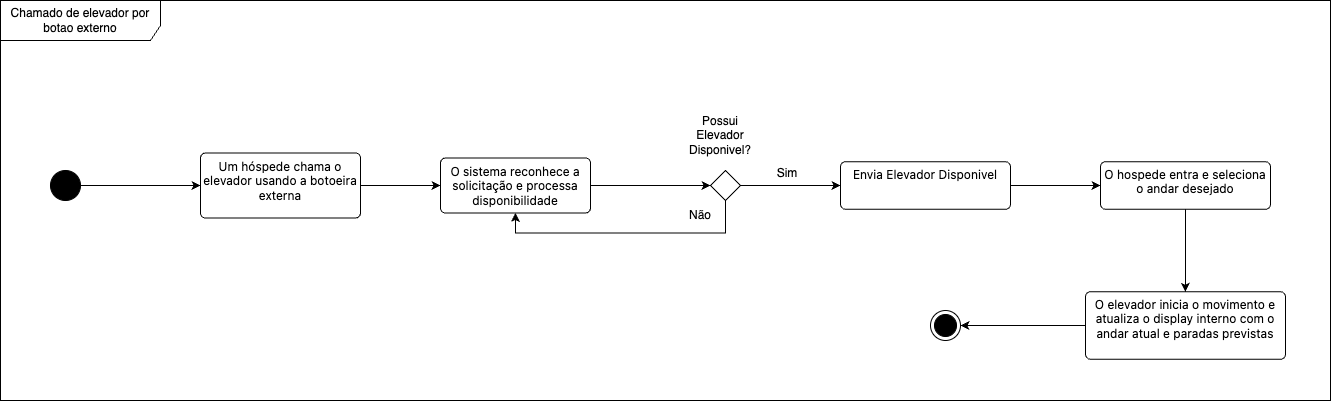

The diagram above was exported from draw.io. Its source (the exported page's mxGraphModel, read from the mxfile embedded in the PNG):
<mxGraphModel dx="1781" dy="495" grid="1" gridSize="10" guides="1" tooltips="1" connect="1" arrows="1" fold="1" page="1" pageScale="1" pageWidth="827" pageHeight="1169" math="0" shadow="0">
  <root>
    <mxCell id="0" />
    <mxCell id="1" parent="0" />
    <mxCell id="Yecn5LAbbYpUecrqSrAr-1" value="Chamado de elevador por botao externo" style="shape=umlFrame;whiteSpace=wrap;html=1;pointerEvents=0;recursiveResize=0;container=1;collapsible=0;width=160;height=40;" vertex="1" parent="1">
      <mxGeometry x="-120" y="110" width="1330" height="400" as="geometry" />
    </mxCell>
    <mxCell id="Yecn5LAbbYpUecrqSrAr-4" style="edgeStyle=orthogonalEdgeStyle;rounded=0;orthogonalLoop=1;jettySize=auto;html=1;exitX=1;exitY=0.5;exitDx=0;exitDy=0;" edge="1" parent="Yecn5LAbbYpUecrqSrAr-1" source="Yecn5LAbbYpUecrqSrAr-2" target="Yecn5LAbbYpUecrqSrAr-3">
      <mxGeometry relative="1" as="geometry" />
    </mxCell>
    <mxCell id="Yecn5LAbbYpUecrqSrAr-2" value="" style="ellipse;fillColor=strokeColor;html=1;" vertex="1" parent="Yecn5LAbbYpUecrqSrAr-1">
      <mxGeometry x="50" y="170" width="30" height="30" as="geometry" />
    </mxCell>
    <mxCell id="Yecn5LAbbYpUecrqSrAr-7" style="edgeStyle=orthogonalEdgeStyle;rounded=0;orthogonalLoop=1;jettySize=auto;html=1;exitX=1;exitY=0.5;exitDx=0;exitDy=0;entryX=0;entryY=0.5;entryDx=0;entryDy=0;" edge="1" parent="Yecn5LAbbYpUecrqSrAr-1" source="Yecn5LAbbYpUecrqSrAr-3" target="Yecn5LAbbYpUecrqSrAr-5">
      <mxGeometry relative="1" as="geometry" />
    </mxCell>
    <mxCell id="Yecn5LAbbYpUecrqSrAr-3" value="&lt;span style=&quot;font-family: -apple-system, &amp;quot;system-ui&amp;quot;, &amp;quot;Segoe UI&amp;quot;, &amp;quot;Noto Sans&amp;quot;, Helvetica, Arial, sans-serif, &amp;quot;Apple Color Emoji&amp;quot;, &amp;quot;Segoe UI Emoji&amp;quot;; text-align: start; background-color: rgb(255, 255, 255);&quot;&gt;&lt;font&gt;Um hóspede chama o elevador usando a botoeira externa&lt;/font&gt;&lt;/span&gt;" style="html=1;align=center;verticalAlign=top;rounded=1;absoluteArcSize=1;arcSize=10;dashed=0;whiteSpace=wrap;" vertex="1" parent="Yecn5LAbbYpUecrqSrAr-1">
      <mxGeometry x="200" y="152.5" width="160" height="65" as="geometry" />
    </mxCell>
    <mxCell id="Yecn5LAbbYpUecrqSrAr-9" style="edgeStyle=orthogonalEdgeStyle;rounded=0;orthogonalLoop=1;jettySize=auto;html=1;exitX=1;exitY=0.5;exitDx=0;exitDy=0;" edge="1" parent="Yecn5LAbbYpUecrqSrAr-1" source="Yecn5LAbbYpUecrqSrAr-5" target="Yecn5LAbbYpUecrqSrAr-8">
      <mxGeometry relative="1" as="geometry" />
    </mxCell>
    <mxCell id="Yecn5LAbbYpUecrqSrAr-5" value="&lt;span style=&quot;font-family: -apple-system, &amp;quot;system-ui&amp;quot;, &amp;quot;Segoe UI&amp;quot;, &amp;quot;Noto Sans&amp;quot;, Helvetica, Arial, sans-serif, &amp;quot;Apple Color Emoji&amp;quot;, &amp;quot;Segoe UI Emoji&amp;quot;; text-align: left; background-color: rgb(255, 255, 255);&quot;&gt;&lt;font&gt;O sistema reconhece a solicitação e processa disponibilidade&lt;/font&gt;&lt;/span&gt;" style="html=1;align=center;verticalAlign=top;rounded=1;absoluteArcSize=1;arcSize=10;dashed=0;whiteSpace=wrap;" vertex="1" parent="Yecn5LAbbYpUecrqSrAr-1">
      <mxGeometry x="440" y="157.5" width="150" height="55" as="geometry" />
    </mxCell>
    <mxCell id="Yecn5LAbbYpUecrqSrAr-12" style="edgeStyle=orthogonalEdgeStyle;rounded=0;orthogonalLoop=1;jettySize=auto;html=1;exitX=1;exitY=0.5;exitDx=0;exitDy=0;entryX=0;entryY=0.5;entryDx=0;entryDy=0;" edge="1" parent="Yecn5LAbbYpUecrqSrAr-1" source="Yecn5LAbbYpUecrqSrAr-8" target="Yecn5LAbbYpUecrqSrAr-11">
      <mxGeometry relative="1" as="geometry" />
    </mxCell>
    <mxCell id="Yecn5LAbbYpUecrqSrAr-15" style="edgeStyle=orthogonalEdgeStyle;rounded=0;orthogonalLoop=1;jettySize=auto;html=1;exitX=0.5;exitY=1;exitDx=0;exitDy=0;entryX=0.5;entryY=1;entryDx=0;entryDy=0;" edge="1" parent="Yecn5LAbbYpUecrqSrAr-1" source="Yecn5LAbbYpUecrqSrAr-8" target="Yecn5LAbbYpUecrqSrAr-5">
      <mxGeometry relative="1" as="geometry" />
    </mxCell>
    <mxCell id="Yecn5LAbbYpUecrqSrAr-8" value="" style="rhombus;" vertex="1" parent="Yecn5LAbbYpUecrqSrAr-1">
      <mxGeometry x="710" y="170" width="30" height="30" as="geometry" />
    </mxCell>
    <mxCell id="Yecn5LAbbYpUecrqSrAr-18" style="edgeStyle=orthogonalEdgeStyle;rounded=0;orthogonalLoop=1;jettySize=auto;html=1;exitX=1;exitY=0.5;exitDx=0;exitDy=0;entryX=0;entryY=0.5;entryDx=0;entryDy=0;" edge="1" parent="Yecn5LAbbYpUecrqSrAr-1" source="Yecn5LAbbYpUecrqSrAr-11" target="Yecn5LAbbYpUecrqSrAr-17">
      <mxGeometry relative="1" as="geometry" />
    </mxCell>
    <mxCell id="Yecn5LAbbYpUecrqSrAr-11" value="&lt;span style=&quot;font-family: -apple-system, &amp;quot;system-ui&amp;quot;, &amp;quot;Segoe UI&amp;quot;, &amp;quot;Noto Sans&amp;quot;, Helvetica, Arial, sans-serif, &amp;quot;Apple Color Emoji&amp;quot;, &amp;quot;Segoe UI Emoji&amp;quot;; text-align: left; background-color: rgb(255, 255, 255);&quot;&gt;&lt;font&gt;Envia Elevador Disponivel&lt;/font&gt;&lt;/span&gt;" style="html=1;align=center;verticalAlign=top;rounded=1;absoluteArcSize=1;arcSize=10;dashed=0;whiteSpace=wrap;" vertex="1" parent="Yecn5LAbbYpUecrqSrAr-1">
      <mxGeometry x="840" y="161.25" width="170" height="47.5" as="geometry" />
    </mxCell>
    <mxCell id="Yecn5LAbbYpUecrqSrAr-13" value="Possui Elevador Disponivel?" style="text;html=1;align=center;verticalAlign=middle;whiteSpace=wrap;rounded=0;" vertex="1" parent="Yecn5LAbbYpUecrqSrAr-1">
      <mxGeometry x="690" y="120" width="60" height="30" as="geometry" />
    </mxCell>
    <mxCell id="Yecn5LAbbYpUecrqSrAr-14" value="Sim" style="text;html=1;align=center;verticalAlign=middle;whiteSpace=wrap;rounded=0;" vertex="1" parent="Yecn5LAbbYpUecrqSrAr-1">
      <mxGeometry x="757" y="157.5" width="60" height="30" as="geometry" />
    </mxCell>
    <mxCell id="Yecn5LAbbYpUecrqSrAr-16" value="Não" style="text;html=1;align=center;verticalAlign=middle;whiteSpace=wrap;rounded=0;" vertex="1" parent="Yecn5LAbbYpUecrqSrAr-1">
      <mxGeometry x="670" y="200" width="60" height="30" as="geometry" />
    </mxCell>
    <mxCell id="Yecn5LAbbYpUecrqSrAr-22" style="edgeStyle=orthogonalEdgeStyle;rounded=0;orthogonalLoop=1;jettySize=auto;html=1;" edge="1" parent="Yecn5LAbbYpUecrqSrAr-1" source="Yecn5LAbbYpUecrqSrAr-17" target="Yecn5LAbbYpUecrqSrAr-21">
      <mxGeometry relative="1" as="geometry" />
    </mxCell>
    <mxCell id="Yecn5LAbbYpUecrqSrAr-17" value="&lt;span style=&quot;font-family: -apple-system, &amp;quot;system-ui&amp;quot;, &amp;quot;Segoe UI&amp;quot;, &amp;quot;Noto Sans&amp;quot;, Helvetica, Arial, sans-serif, &amp;quot;Apple Color Emoji&amp;quot;, &amp;quot;Segoe UI Emoji&amp;quot;; text-align: left; background-color: rgb(255, 255, 255);&quot;&gt;&lt;font&gt;O hospede entra e seleciona o andar desejado&lt;/font&gt;&lt;/span&gt;" style="html=1;align=center;verticalAlign=top;rounded=1;absoluteArcSize=1;arcSize=10;dashed=0;whiteSpace=wrap;" vertex="1" parent="Yecn5LAbbYpUecrqSrAr-1">
      <mxGeometry x="1100" y="161.25" width="170" height="47.5" as="geometry" />
    </mxCell>
    <mxCell id="Yecn5LAbbYpUecrqSrAr-19" value="" style="ellipse;html=1;shape=endState;fillColor=strokeColor;" vertex="1" parent="Yecn5LAbbYpUecrqSrAr-1">
      <mxGeometry x="930" y="310" width="30" height="30" as="geometry" />
    </mxCell>
    <mxCell id="Yecn5LAbbYpUecrqSrAr-24" style="edgeStyle=orthogonalEdgeStyle;rounded=0;orthogonalLoop=1;jettySize=auto;html=1;entryX=1;entryY=0.5;entryDx=0;entryDy=0;" edge="1" parent="Yecn5LAbbYpUecrqSrAr-1" source="Yecn5LAbbYpUecrqSrAr-21" target="Yecn5LAbbYpUecrqSrAr-19">
      <mxGeometry relative="1" as="geometry" />
    </mxCell>
    <mxCell id="Yecn5LAbbYpUecrqSrAr-21" value="&lt;span style=&quot;font-family: -apple-system, &amp;quot;system-ui&amp;quot;, &amp;quot;Segoe UI&amp;quot;, &amp;quot;Noto Sans&amp;quot;, Helvetica, Arial, sans-serif, &amp;quot;Apple Color Emoji&amp;quot;, &amp;quot;Segoe UI Emoji&amp;quot;; text-align: left; background-color: rgb(255, 255, 255);&quot;&gt;O elevador inicia o movimento e atualiza o display interno com o andar atual e paradas previstas&lt;/span&gt;" style="html=1;align=center;verticalAlign=top;rounded=1;absoluteArcSize=1;arcSize=10;dashed=0;whiteSpace=wrap;" vertex="1" parent="Yecn5LAbbYpUecrqSrAr-1">
      <mxGeometry x="1085" y="291.25" width="200" height="67.5" as="geometry" />
    </mxCell>
  </root>
</mxGraphModel>